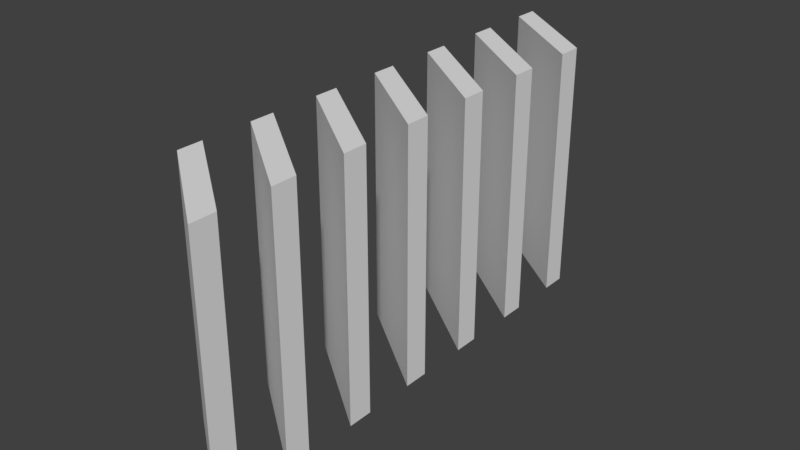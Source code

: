 # Source: lines.blend  (saved by Blender 2.77.0; exported with 4.5.12 LTS)
import bpy
from mathutils import Matrix  # noqa: F401  (used for matrix-valued properties, if any)

bpy.ops.wm.read_factory_settings(use_empty=True)
scene = bpy.context.scene
scene.name = 'Scene'

# ---- collections
col_collection_1 = bpy.data.collections.new('Collection 1'); scene.collection.children.link(col_collection_1)

# ---- world
world_world = bpy.data.worlds.new('World'); scene.world = world_world
world_world.color = (0.05088, 0.05088, 0.05088)
world_world.use_sun_shadow = False
world_world.sun_shadow_jitter_overblur = 0.0
world_world.cycles.sampling_method = 'MANUAL'

# ---- meshes
me_circle = bpy.data.meshes.new('Circle')
me_circle.from_pydata([(0.2, -0.4, 0.0), (-0.2, -0.1, 0.0), (0.2, -0.5, 0.0), (-0.2, -0.2, 0.0), (-0.2, -0.5, 0.0), (0.2, -0.8, 0.0), (-0.2, -0.4, 0.0), (0.2, -0.7, 0.0), (-0.2, 0.7, 0.0), (0.2, 0.4, 0.0), (-0.2, 0.8, 0.0), (0.2, 0.5, 0.0), (0.2, 0.2, 0.0), (-0.2, 0.5, 0.0), (0.2, 0.1, 0.0), (-0.2, 0.4, 0.0), (-0.2, 0.1, 0.0), (0.2, -0.2, 0.0), (-0.2, 0.2, 0.0), (0.2, -0.1, 0.0), (0.2, -1.0, 0.0), (-0.2, -0.7, 0.0), (0.2, -1.1, 0.0), (-0.2, -0.8, 0.0), (0.2, -0.4, 1.0), (-0.2, -0.1, 1.0), (0.2, -0.5, 1.0), (-0.2, -0.2, 1.0), (-0.2, -0.5, 1.0), (0.2, -0.8, 1.0), (-0.2, -0.4, 1.0), (0.2, -0.7, 1.0), (-0.2, 0.7, 1.0), (0.2, 0.4, 1.0), (-0.2, 0.8, 1.0), (0.2, 0.5, 1.0), (0.2, 0.2, 1.0), (-0.2, 0.5, 1.0), (0.2, 0.1, 1.0), (-0.2, 0.4, 1.0), (-0.2, 0.1, 1.0), (0.2, -0.2, 1.0), (-0.2, 0.2, 1.0), (0.2, -0.1, 1.0), (0.2, -1.0, 1.0), (-0.2, -0.7, 1.0), (0.2, -1.1, 1.0), (-0.2, -0.8, 1.0), (-0.2, 1.0, 0.0), (0.2, 0.7, 0.0), (-0.2, 1.1, 0.0), (0.2, 0.8, 0.0), (-0.2, 1.0, 1.0), (0.2, 0.7, 1.0), (-0.2, 1.1, 1.0), (0.2, 0.8, 1.0)], [], [(8, 10, 11, 9), (4, 6, 7, 5), (23, 21, 20, 22), (3, 1, 0, 2), (15, 13, 12, 14), (16, 18, 19, 17), (32, 33, 35, 34), (28, 29, 31, 30), (47, 46, 44, 45), (27, 26, 24, 25), (39, 38, 36, 37), (40, 41, 43, 42), (10, 8, 32, 34), (23, 22, 46, 47), (16, 17, 41, 40), (18, 16, 40, 42), (11, 10, 34, 35), (22, 20, 44, 46), (1, 3, 27, 25), (4, 5, 29, 28), (9, 11, 35, 33), (20, 21, 45, 44), (7, 6, 30, 31), (8, 9, 33, 32), (13, 15, 39, 37), (5, 7, 31, 29), (19, 18, 42, 43), (12, 13, 37, 36), (2, 0, 24, 26), (17, 19, 43, 41), (14, 12, 36, 38), (6, 4, 28, 30), (3, 2, 26, 27), (15, 14, 38, 39), (21, 23, 47, 45), (0, 1, 25, 24), (48, 50, 51, 49), (52, 53, 55, 54), (50, 48, 52, 54), (51, 50, 54, 55), (49, 51, 55, 53), (48, 49, 53, 52)])
me_circle.use_remesh_preserve_volume = False
me_circle.use_remesh_preserve_attributes = False
me_circle.use_mirror_vertex_groups = False
me_circle.update()

# ---- objects
ob_lines = bpy.data.objects.new('Lines', me_circle)

# ---- transforms, parenting, visibility, modifiers, constraints
ob_lines.location = (0.0, 0.0, 0.0)
ob_lines.lineart.crease_threshold = 0.0

# ---- collection membership
col_collection_1.objects.link(ob_lines)

# ---- scene / render settings (as saved in the file)
scene.frame_start = 1; scene.frame_end = 250; scene.frame_set(1)
scene.render.engine = 'BLENDER_EEVEE_NEXT'
scene.render.resolution_percentage = 50
scene.render.dither_intensity = 0.0
scene.cycles.use_denoising = False
scene.cycles.samples = 128
scene.cycles.sampling_pattern = 'TABULATED_SOBOL'
scene.cycles.light_sampling_threshold = 0.0
scene.cycles.use_adaptive_sampling = False
scene.cycles.use_light_tree = False
scene.cycles.blur_glossy = 0.0
scene.cycles.sample_clamp_indirect = 0.0
scene.view_settings.view_transform = 'Standard'
bpy.context.view_layer.update()

# ---- added for rendering (the .blend has no active camera and no usable light): camera, sun
cam_auto = bpy.data.cameras.new('AutoCamera')
cam_auto.lens = 50.0
cam_auto.sensor_width = 36.0
cam_auto.clip_end = 1000.0
ob_auto_camera = bpy.data.objects.new('AutoCamera', cam_auto)
scene.collection.objects.link(ob_auto_camera)
ob_auto_camera.location = (2.26633, -2.71959, 2.31306)
ob_auto_camera.rotation_euler = (1.09748, -7.21219e-08, 0.694738)
scene.camera = ob_auto_camera
light_auto_sun = bpy.data.lights.new('AutoSun', 'SUN')
light_auto_sun.energy = 3.0
light_auto_sun.angle = 0.0523599
ob_auto_sun = bpy.data.objects.new('AutoSun', light_auto_sun)
scene.collection.objects.link(ob_auto_sun)
ob_auto_sun.rotation_euler = (0.872665, 0.174533, 0.523599)
bpy.context.view_layer.update()
